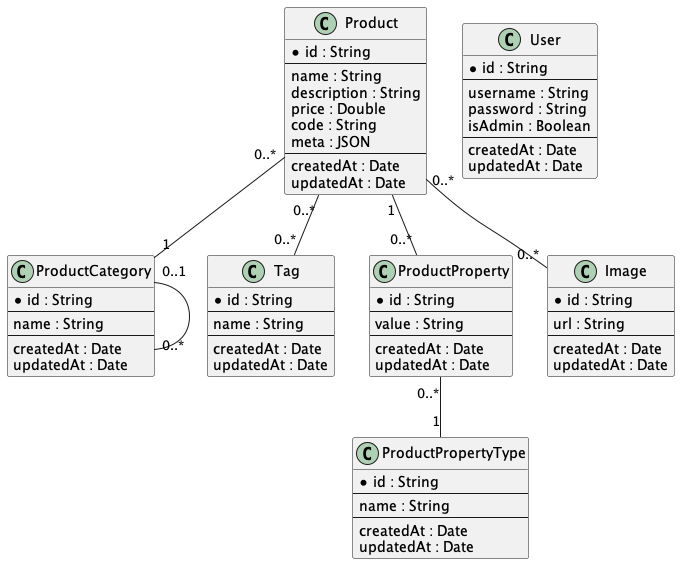

The diagram above was rendered by PlantUML. Its source (embedded in the PNG):
@startuml schema

class Product {
    * id : String
    --
    name : String
    description : String
    price : Double
    code : String
    meta : JSON
    --
    createdAt : Date
    updatedAt : Date
}

class ProductCategory {
    * id : String
    --
    name : String
    --
    createdAt : Date
    updatedAt : Date
}

class Tag {
    * id : String
    --
    name : String
    --
    createdAt : Date
    updatedAt : Date
}

class ProductPropertyType {
    * id : String
    --
    name : String
    --
    createdAt : Date
    updatedAt : Date
}

class ProductProperty {
    * id : String
    --
    value : String
    --
    createdAt : Date
    updatedAt : Date
}

class Image {
    * id : String
    --
    url : String
    --
    createdAt : Date
    updatedAt : Date
}

class User {
    * id : String
    --
    username : String
    password : String
    isAdmin : Boolean
    --
    createdAt : Date
    updatedAt : Date
}

Product "0..*" -- "1" ProductCategory

ProductCategory "0..1" -- "0..*" ProductCategory

Product "0..*" -- "0..*" Tag

Product "1" -- "0..*" ProductProperty

ProductProperty "0..*" -- "1" ProductPropertyType

Product "0..*" -- "0..*" Image

@enduml